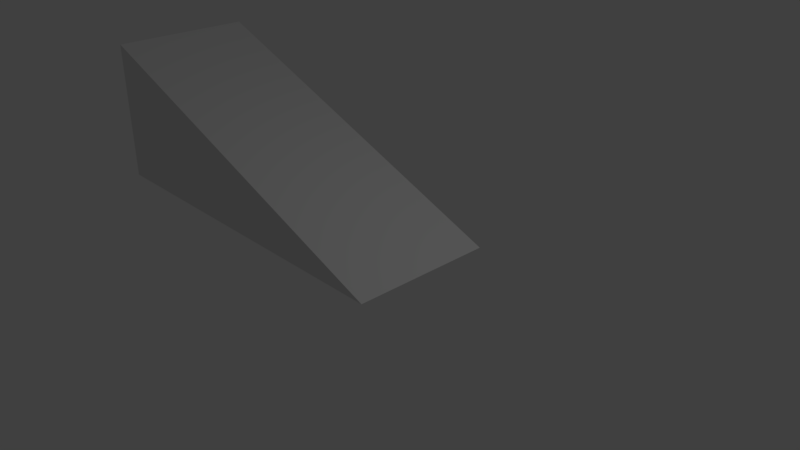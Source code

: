 # Source: Ramp.blend  (saved by Blender 2.78.0; exported with 4.5.12 LTS)
import bpy
from mathutils import Matrix  # noqa: F401  (used for matrix-valued properties, if any)

bpy.ops.wm.read_factory_settings(use_empty=True)
scene = bpy.context.scene
scene.name = 'Scene'

# ---- collections
col_collection_1 = bpy.data.collections.new('Collection 1'); scene.collection.children.link(col_collection_1)

# ---- materials (node trees are filled in below, after node groups)
mat_material = bpy.data.materials.new('Material')
mat_material.alpha_threshold = 0.0
mat_material.use_transparent_shadow = False
mat_material.roughness = 0.5
mat_material.line_color = (0.0, 0.0, 0.0, 1.0)

# ---- material node trees

# ---- world
world_world = bpy.data.worlds.new('World'); scene.world = world_world
world_world.color = (0.05088, 0.05088, 0.05088)
world_world.use_sun_shadow = False
world_world.sun_shadow_jitter_overblur = 0.0
world_world.cycles.sampling_method = 'MANUAL'

# ---- cameras
cam_camera = bpy.data.cameras.new('Camera')
cam_camera.clip_end = 100.0
cam_camera.lens = 35.0
cam_camera.sensor_width = 32.0
cam_camera.sensor_height = 18.0
cam_camera.ortho_scale = 7.314
cam_camera.dof.focus_distance = 0.0
cam_camera.dof.aperture_fstop = 128.0

# ---- lights
light_lamp = bpy.data.lights.new('Lamp', 'POINT')
light_lamp.transmission_factor = 0.0
light_lamp.cutoff_distance = 30.0
light_lamp.energy = 100.0
light_lamp.shadow_buffer_clip_start = 1.001
light_lamp.shadow_soft_size = 0.1
light_lamp.shadow_maximum_resolution = 0.006
light_lamp.use_absolute_resolution = True

# ---- meshes
me_cube = bpy.data.meshes.new('Cube')
me_cube.from_pydata([(1.0, 1.0, 0.1108), (1.0, -1.0, 0.1108), (-4.138, -1.0, 0.1108), (-4.138, 1.0, 0.1108), (-4.138, -1.0, 2.111), (-4.138, 1.0, 2.111)], [], [(0, 1, 2, 3), (0, 5, 4, 1), (3, 5, 0), (2, 4, 5, 3), (2, 1, 4)])
me_cube.materials.append(mat_material)
me_cube.use_remesh_preserve_volume = False
me_cube.use_remesh_preserve_attributes = False
me_cube.use_mirror_vertex_groups = False
me_cube.update()

# ---- objects
ob_cube = bpy.data.objects.new('Cube', me_cube)
ob_lamp = bpy.data.objects.new('Lamp', light_lamp)
ob_camera = bpy.data.objects.new('Camera', cam_camera)

# ---- transforms, parenting, visibility, modifiers, constraints
ob_cube.location = (0.0, 0.0, 0.0)
ob_cube.lock_rotations_4d = False
ob_cube.empty_display_type = 'ARROWS'
ob_cube.lineart.crease_threshold = 0.0
ob_lamp.location = (4.076, 1.005, 5.904)
ob_lamp.rotation_euler = (0.6503, 0.05522, 1.866)
ob_lamp.lock_rotations_4d = False
ob_lamp.empty_display_type = 'ARROWS'
ob_lamp.color = (0.0, 0.0, 0.0, 0.0)
ob_lamp.lineart.crease_threshold = 0.0
ob_camera.location = (7.481, -6.508, 5.344)
ob_camera.rotation_euler = (1.109, 0.0, 0.8149)
ob_camera.lock_rotations_4d = False
ob_camera.empty_display_type = 'ARROWS'
ob_camera.color = (0.0, 0.0, 0.0, 0.0)
ob_camera.display_type = 'WIRE'
ob_camera.lineart.crease_threshold = 0.0

# ---- collection membership
col_collection_1.objects.link(ob_cube)
col_collection_1.objects.link(ob_lamp)
col_collection_1.objects.link(ob_camera)

# ---- scene / render settings (as saved in the file)
scene.camera = ob_camera
scene.frame_start = 1; scene.frame_end = 250; scene.frame_set(1)
scene.render.engine = 'BLENDER_EEVEE_NEXT'
scene.render.resolution_percentage = 50
scene.render.dither_intensity = 0.0
scene.cycles.use_denoising = False
scene.cycles.samples = 128
scene.cycles.sampling_pattern = 'TABULATED_SOBOL'
scene.cycles.light_sampling_threshold = 0.0
scene.cycles.use_adaptive_sampling = False
scene.cycles.use_light_tree = False
scene.cycles.blur_glossy = 0.0
scene.cycles.sample_clamp_indirect = 0.0
scene.view_settings.view_transform = 'Standard'
bpy.context.view_layer.update()
